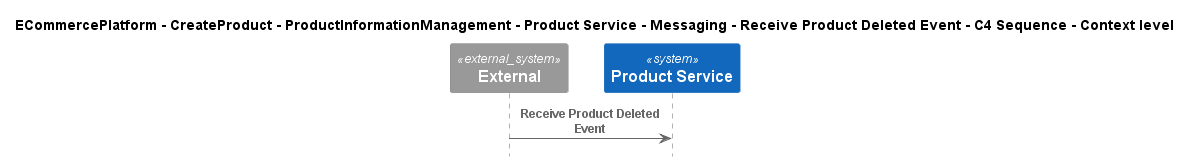

The diagram above was rendered by PlantUML. Its source (embedded in the PNG):
@startuml
!include ..\..\..\..\..\..\..\..\..\.c4s\C4_Sequence.puml

title ECommercePlatform - CreateProduct - ProductInformationManagement - Product Service - Messaging - Receive Product Deleted Event - C4 Sequence - Context level

System_Ext(C4InterFlow.SoftwareSystems.ExternalSystem, "External", "")
System(ECommercePlatform.CreateProduct.ProductInformationManagement.SoftwareSystems.ProductService, "Product Service", "")

Rel(C4InterFlow.SoftwareSystems.ExternalSystem, ECommercePlatform.CreateProduct.ProductInformationManagement.SoftwareSystems.ProductService, "Receive Product Deleted Event")


@enduml